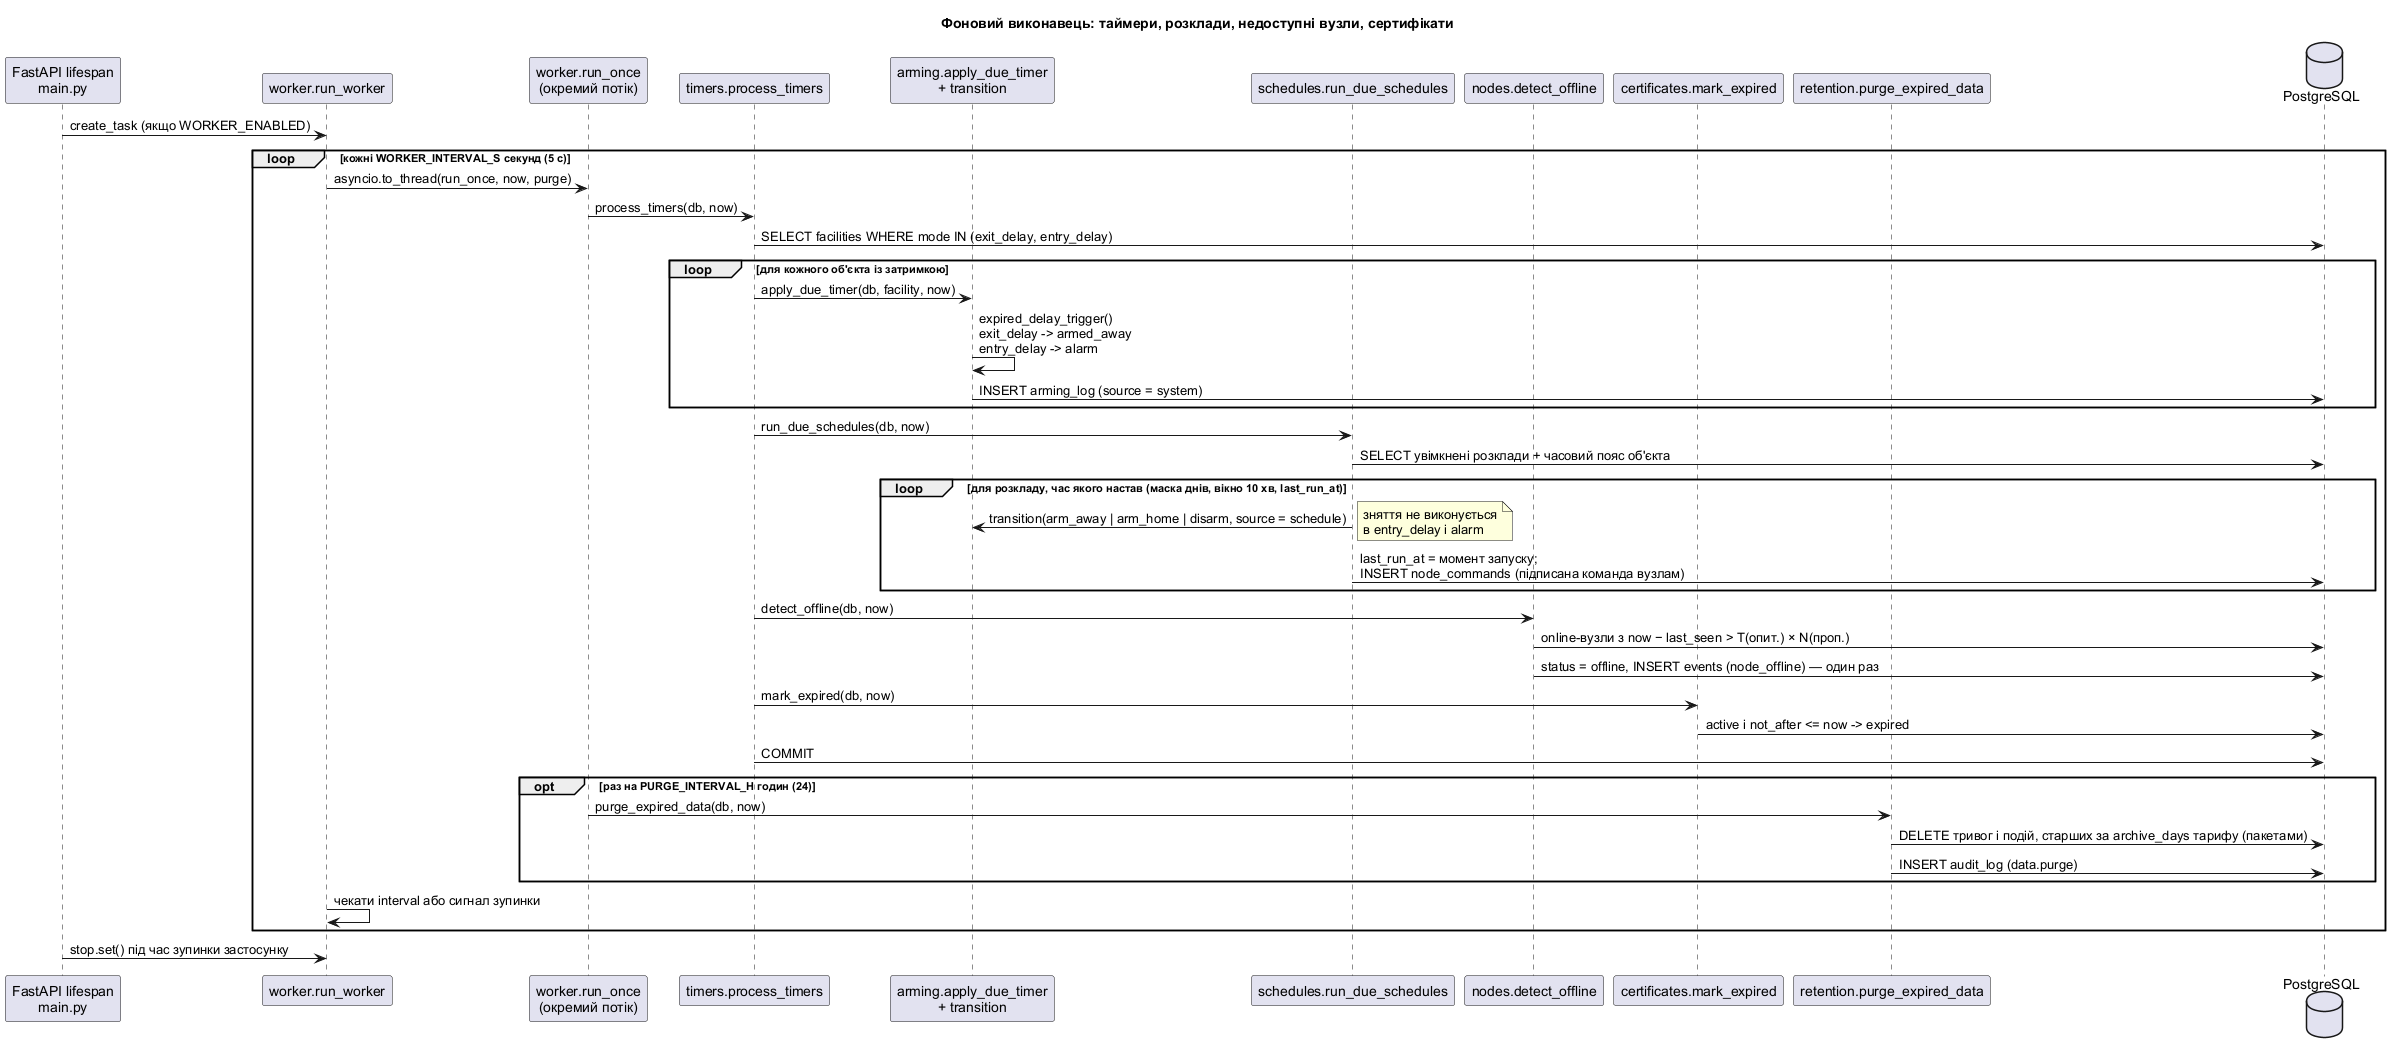

The diagram above was rendered by PlantUML. Its source (embedded in the PNG):
@startuml sequence-timers
' Діаграма взаємодії: фоновий виконавець таймерів (app/worker.py).
skinparam shadowing false
skinparam defaultFontName Arial
title Фоновий виконавець: таймери, розклади, недоступні вузли, сертифікати

participant "FastAPI lifespan\nmain.py" as Life
participant "worker.run_worker" as Worker
participant "worker.run_once\n(окремий потік)" as Once
participant "timers.process_timers" as Timers
participant "arming.apply_due_timer\n+ transition" as Arming
participant "schedules.run_due_schedules" as Sched
participant "nodes.detect_offline" as Nodes
participant "certificates.mark_expired" as Certs
participant "retention.purge_expired_data" as Purge
database "PostgreSQL" as Db

Life -> Worker : create_task (якщо WORKER_ENABLED)
loop кожні WORKER_INTERVAL_S секунд (5 с)
  Worker -> Once : asyncio.to_thread(run_once, now, purge)
  Once -> Timers : process_timers(db, now)
  Timers -> Db : SELECT facilities WHERE mode IN (exit_delay, entry_delay)
  loop для кожного об'єкта із затримкою
    Timers -> Arming : apply_due_timer(db, facility, now)
    Arming -> Arming : expired_delay_trigger()\nexit_delay -> armed_away\nentry_delay -> alarm
    Arming -> Db : INSERT arming_log (source = system)
  end
  Timers -> Sched : run_due_schedules(db, now)
  Sched -> Db : SELECT увімкнені розклади + часовий пояс об'єкта
  loop для розкладу, час якого настав (маска днів, вікно 10 хв, last_run_at)
    Sched -> Arming : transition(arm_away | arm_home | disarm, source = schedule)
    note right : зняття не виконується\nв entry_delay і alarm
    Sched -> Db : last_run_at = момент запуску;\nINSERT node_commands (підписана команда вузлам)
  end
  Timers -> Nodes : detect_offline(db, now)
  Nodes -> Db : online-вузли з now − last_seen > T(опит.) × N(проп.)
  Nodes -> Db : status = offline, INSERT events (node_offline) — один раз
  Timers -> Certs : mark_expired(db, now)
  Certs -> Db : active і not_after <= now -> expired
  Timers -> Db : COMMIT
  opt раз на PURGE_INTERVAL_H годин (24)
    Once -> Purge : purge_expired_data(db, now)
    Purge -> Db : DELETE тривог і подій, старших за archive_days тарифу (пакетами)
    Purge -> Db : INSERT audit_log (data.purge)
  end
  Worker -> Worker : чекати interval або сигнал зупинки
end
Life -> Worker : stop.set() під час зупинки застосунку
@enduml